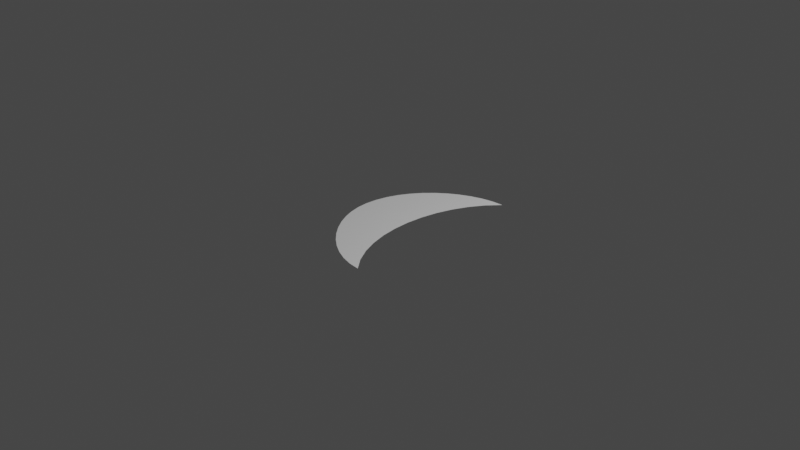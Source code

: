 # Source: wave_bullet.blend  (saved by Blender 2.93.21; exported with 4.5.12 LTS)
import bpy
from mathutils import Matrix  # noqa: F401  (used for matrix-valued properties, if any)

bpy.ops.wm.read_factory_settings(use_empty=True)
scene = bpy.context.scene
scene.name = 'Scene'

# ---- collections
col_collection = bpy.data.collections.new('Collection'); scene.collection.children.link(col_collection)

# ---- world
world_world = bpy.data.worlds.new('World'); scene.world = world_world
world_world.use_nodes = True; world_world.node_tree.nodes.clear()
_N = world_world.node_tree.nodes; _L = world_world.node_tree.links
n0 = _N.new('ShaderNodeOutputWorld'); n0.name = 'World Output'; n0.location = (300, 300)
n1 = _N.new('ShaderNodeBackground'); n1.name = 'Background'; n1.location = (10, 300)
n1.inputs[0].default_value = (0.05088, 0.05088, 0.05088, 1.0)
_L.new(n1.outputs[0], n0.inputs[0])
n0.is_active_output = True
world_world.color = (0.05088, 0.05088, 0.05088)
world_world.use_sun_shadow = False
world_world.sun_shadow_jitter_overblur = 0.0

# ---- cameras
cam_camera = bpy.data.cameras.new('Camera')
cam_camera.clip_end = 100.0
cam_camera.ortho_scale = 7.314

# ---- lights
light_light = bpy.data.lights.new('Light', 'POINT')
light_light.transmission_factor = 0.0
light_light.energy = 1000.0
light_light.shadow_soft_size = 0.1
light_light.shadow_maximum_resolution = 0.006
light_light.use_absolute_resolution = True

# ---- meshes
me_beziercurve_005 = bpy.data.meshes.new('BezierCurve.005')
me_beziercurve_005.from_pydata([(-0.25, 0.0, 0.0), (-0.2463, 0.06658, 0.0), (-0.2326, 0.1308, 0.0), (-0.2098, 0.1921, 0.0), (-0.1788, 0.2497, 0.0), (-0.1406, 0.303, 0.0), (-0.09619, 0.3513, 0.0), (-0.04639, 0.394, 0.0), (0.007815, 0.4304, 0.0), (0.06549, 0.4599, 0.0), (0.1257, 0.4817, 0.0), (0.1875, 0.4953, 0.0), (0.25, 0.5, 0.0), (0.1927, 0.4326, 0.0), (0.1458, 0.3565, 0.0), (0.1094, 0.2734, 0.0), (0.08333, 0.1852, 0.0), (0.06771, 0.09346, 0.0), (0.0625, -8.196e-08, 0.0), (0.06771, -0.09346, 0.0), (0.08333, -0.1852, 0.0), (0.1094, -0.2734, 0.0), (0.1458, -0.3565, 0.0), (0.1927, -0.4326, 0.0), (0.25, -0.5, 0.0), (0.1876, -0.4946, 0.0), (0.1262, -0.4792, 0.0), (0.06642, -0.4548, 0.0), (0.009282, -0.4224, 0.0), (-0.04438, -0.383, 0.0), (-0.09371, -0.3377, 0.0), (-0.1378, -0.2876, 0.0), (-0.1759, -0.2336, 0.0), (-0.207, -0.1768, 0.0), (-0.2303, -0.1183, 0.0), (-0.2449, -0.05899, 0.0)], [], [(0, 35, 34, 33, 32, 31, 30, 29, 28, 27, 26, 25, 24, 23, 22, 21, 20, 19, 18, 17, 16, 15, 14, 13, 12, 11, 10, 9, 8, 7, 6, 5, 4, 3, 2, 1)])
_uv = me_beziercurve_005.uv_layers.new(name='UVMap')
_uv.uv.foreach_set('vector', [0.0, 0.0, 0.0, 0.0, 0.0, 0.0, 0.0, 0.0, 0.0, 0.0, 0.0, 0.0, 0.0, 0.0, 0.0, 0.0, 0.0, 0.0, 0.0, 0.0, 0.0, 0.0, 0.0, 0.0, 0.0, 0.0, 0.0, 0.0, 0.0, 0.0, 0.0, 0.0, 0.0, 0.0, 0.0, 0.0, 0.0, 0.0, 0.0, 0.0, 0.0, 0.0, 0.0, 0.0, 0.0, 0.0, 0.0, 0.0, 0.0, 0.0, 0.0, 0.0, 0.0, 0.0, 0.0, 0.0, 0.0, 0.0, 0.0, 0.0, 0.0, 0.0, 0.0, 0.0, 0.0, 0.0, 0.0, 0.0, 0.0, 0.0, 0.0, 0.0])
me_beziercurve_005.use_remesh_fix_poles = True
me_beziercurve_005.use_remesh_preserve_attributes = False
me_beziercurve_005.update()

# ---- curves / text
cu_beziercurve_003 = bpy.data.curves.new('BezierCurve.003', 'CURVE')
cu_beziercurve_003.dimensions = '2D'
_sp = cu_beziercurve_003.splines.new('BEZIER'); _sp.bezier_points.add(2)
_sp.bezier_points.foreach_set('co', [-0.25, 0.0, 0.0, 0.25, 0.5, 0.0, 0.25, -0.5, 0.0])
_sp.bezier_points.foreach_set('handle_left', [-0.2499, -0.234, 0.0, 0.0, 0.5, 0.0, 0.0, -0.25, 0.0])
_sp.bezier_points.foreach_set('handle_right', [-0.2565, 0.2701, 0.0, 0.0, 0.25, 0.0, 0.0, -0.5, 0.0])
_sp.order_u = 0
_sp.order_v = 0
_sp.use_cyclic_u = True
cu_beziercurve_003.use_path = True

# ---- objects
ob_light = bpy.data.objects.new('Light', light_light)
ob_camera = bpy.data.objects.new('Camera', cam_camera)
ob_beziercurve = bpy.data.objects.new('BezierCurve', cu_beziercurve_003)
ob_beziercurve_002 = bpy.data.objects.new('BezierCurve.002', me_beziercurve_005)

# ---- transforms, parenting, visibility, modifiers, constraints
ob_light.location = (4.076, 1.005, 5.904)
ob_light.rotation_euler = (0.6503, 0.05522, 1.866)
ob_light.lock_rotations_4d = False
ob_light.empty_display_type = 'ARROWS'
ob_light.color = (0.0, 0.0, 0.0, 0.0)
ob_light.lineart.crease_threshold = 0.0
ob_camera.location = (7.359, -6.926, 4.958)
ob_camera.rotation_euler = (1.109, 0.0, 0.8149)
ob_camera.lock_rotations_4d = False
ob_camera.empty_display_type = 'ARROWS'
ob_camera.color = (0.0, 0.0, 0.0, 0.0)
ob_camera.display_type = 'WIRE'
ob_camera.lineart.crease_threshold = 0.0
ob_beziercurve.location = (0.0, 0.0, 0.0)
ob_beziercurve_002.location = (0.0, 0.0, 0.0)
ob_beziercurve_002.scale = (2.0, 2.0, 1.96)

# ---- collection membership
col_collection.objects.link(ob_light)
col_collection.objects.link(ob_camera)
col_collection.objects.link(ob_beziercurve)
col_collection.objects.link(ob_beziercurve_002)

# ---- scene / render settings (as saved in the file)
scene.camera = ob_camera
scene.frame_start = 1; scene.frame_end = 250; scene.frame_set(1)
scene.render.engine = 'BLENDER_EEVEE_NEXT'
scene.cycles.use_denoising = False
scene.cycles.samples = 128
scene.cycles.sampling_pattern = 'TABULATED_SOBOL'
scene.cycles.use_adaptive_sampling = False
scene.cycles.use_light_tree = False
scene.view_settings.view_transform = 'Filmic'
bpy.context.view_layer.update()

